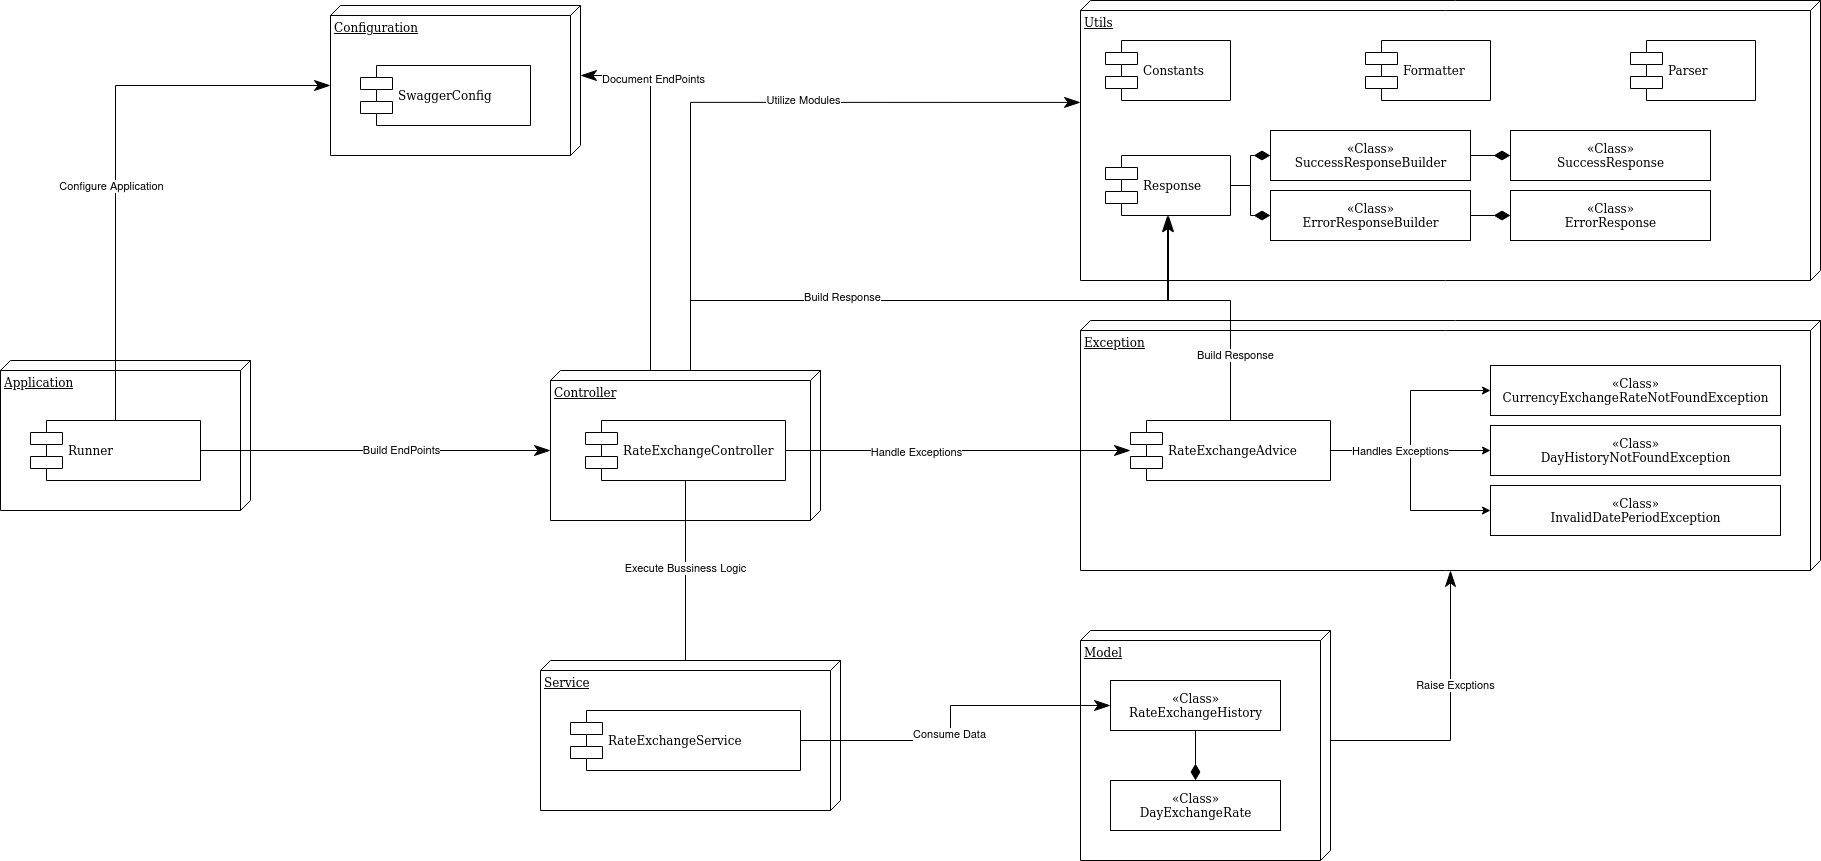

The diagram above was exported from draw.io. Its source (the exported page's mxGraphModel, read from the mxfile embedded in the PNG):
<mxGraphModel dx="2031" dy="2021" grid="1" gridSize="10" guides="1" tooltips="1" connect="1" arrows="1" fold="1" page="1" pageScale="1" pageWidth="1100" pageHeight="850" background="none" math="0" shadow="0">
  <root>
    <mxCell id="0" />
    <mxCell id="1" parent="0" />
    <mxCell id="fydae-5LYyfgDcX0TLLE-1" value="Configuration" style="verticalAlign=top;align=left;spacingTop=8;spacingLeft=2;spacingRight=12;shape=cube;size=10;direction=south;fontStyle=4;html=1;rounded=0;shadow=0;comic=0;labelBackgroundColor=none;strokeWidth=1;fontFamily=Verdana;fontSize=12" vertex="1" parent="1">
      <mxGeometry x="350" y="-815" width="250" height="150" as="geometry" />
    </mxCell>
    <mxCell id="fydae-5LYyfgDcX0TLLE-2" value="SwaggerConfig" style="shape=component;align=left;spacingLeft=36;rounded=0;shadow=0;comic=0;labelBackgroundColor=none;strokeWidth=1;fontFamily=Verdana;fontSize=12;html=1;" vertex="1" parent="1">
      <mxGeometry x="380" y="-755" width="170" height="60" as="geometry" />
    </mxCell>
    <mxCell id="fydae-5LYyfgDcX0TLLE-55" style="edgeStyle=orthogonalEdgeStyle;rounded=0;orthogonalLoop=1;jettySize=auto;html=1;exitX=0;exitY=0;exitDx=0;exitDy=130;exitPerimeter=0;entryX=0.364;entryY=1;entryDx=0;entryDy=0;entryPerimeter=0;endArrow=classicThin;endFill=1;startSize=6;endSize=14;targetPerimeterSpacing=0;" edge="1" parent="1" source="fydae-5LYyfgDcX0TLLE-3" target="fydae-5LYyfgDcX0TLLE-38">
      <mxGeometry relative="1" as="geometry" />
    </mxCell>
    <mxCell id="fydae-5LYyfgDcX0TLLE-56" value="Utilize Modules" style="edgeLabel;html=1;align=center;verticalAlign=middle;resizable=0;points=[];" vertex="1" connectable="0" parent="fydae-5LYyfgDcX0TLLE-55">
      <mxGeometry x="0.1559" y="3" relative="1" as="geometry">
        <mxPoint as="offset" />
      </mxGeometry>
    </mxCell>
    <mxCell id="fydae-5LYyfgDcX0TLLE-68" style="edgeStyle=orthogonalEdgeStyle;rounded=0;orthogonalLoop=1;jettySize=auto;html=1;exitX=0;exitY=0;exitDx=0;exitDy=130;exitPerimeter=0;entryX=0;entryY=0;entryDx=70;entryDy=0;entryPerimeter=0;endArrow=classicThin;endFill=1;startSize=6;endSize=14;targetPerimeterSpacing=0;" edge="1" parent="1" source="fydae-5LYyfgDcX0TLLE-3" target="fydae-5LYyfgDcX0TLLE-1">
      <mxGeometry relative="1" as="geometry">
        <Array as="points">
          <mxPoint x="670" y="-450" />
          <mxPoint x="670" y="-745" />
        </Array>
      </mxGeometry>
    </mxCell>
    <mxCell id="fydae-5LYyfgDcX0TLLE-69" value="Document EndPoints" style="edgeLabel;html=1;align=center;verticalAlign=middle;resizable=0;points=[];" vertex="1" connectable="0" parent="fydae-5LYyfgDcX0TLLE-68">
      <mxGeometry x="0.6381" y="-2" relative="1" as="geometry">
        <mxPoint as="offset" />
      </mxGeometry>
    </mxCell>
    <mxCell id="fydae-5LYyfgDcX0TLLE-3" value="Controller" style="verticalAlign=top;align=left;spacingTop=8;spacingLeft=2;spacingRight=12;shape=cube;size=10;direction=south;fontStyle=4;html=1;rounded=0;shadow=0;comic=0;labelBackgroundColor=none;strokeWidth=1;fontFamily=Verdana;fontSize=12" vertex="1" parent="1">
      <mxGeometry x="570" y="-450" width="270" height="150" as="geometry" />
    </mxCell>
    <mxCell id="fydae-5LYyfgDcX0TLLE-34" style="edgeStyle=orthogonalEdgeStyle;rounded=0;orthogonalLoop=1;jettySize=auto;html=1;exitX=0.5;exitY=1;exitDx=0;exitDy=0;endArrow=classicThin;endFill=1;startSize=6;endSize=14;targetPerimeterSpacing=0;" edge="1" parent="1" source="fydae-5LYyfgDcX0TLLE-4" target="fydae-5LYyfgDcX0TLLE-31">
      <mxGeometry relative="1" as="geometry" />
    </mxCell>
    <mxCell id="fydae-5LYyfgDcX0TLLE-35" value="Execute Bussiness Logic" style="edgeLabel;html=1;align=center;verticalAlign=middle;resizable=0;points=[];" vertex="1" connectable="0" parent="fydae-5LYyfgDcX0TLLE-34">
      <mxGeometry x="-0.2372" y="-1" relative="1" as="geometry">
        <mxPoint as="offset" />
      </mxGeometry>
    </mxCell>
    <mxCell id="fydae-5LYyfgDcX0TLLE-4" value="RateExchangeController" style="shape=component;align=left;spacingLeft=36;rounded=0;shadow=0;comic=0;labelBackgroundColor=none;strokeWidth=1;fontFamily=Verdana;fontSize=12;html=1;" vertex="1" parent="1">
      <mxGeometry x="605" y="-400" width="200" height="60" as="geometry" />
    </mxCell>
    <mxCell id="fydae-5LYyfgDcX0TLLE-5" value="Exception" style="verticalAlign=top;align=left;spacingTop=8;spacingLeft=2;spacingRight=12;shape=cube;size=10;direction=south;fontStyle=4;html=1;rounded=0;shadow=0;comic=0;labelBackgroundColor=none;strokeWidth=1;fontFamily=Verdana;fontSize=12" vertex="1" parent="1">
      <mxGeometry x="1100" y="-500" width="740" height="250" as="geometry" />
    </mxCell>
    <mxCell id="fydae-5LYyfgDcX0TLLE-9" value="RateExchangeAdvice" style="shape=component;align=left;spacingLeft=36;rounded=0;shadow=0;comic=0;labelBackgroundColor=none;strokeWidth=1;fontFamily=Verdana;fontSize=12;html=1;" vertex="1" parent="1">
      <mxGeometry x="1150" y="-400" width="200" height="60" as="geometry" />
    </mxCell>
    <mxCell id="fydae-5LYyfgDcX0TLLE-10" value="«Class»&lt;br&gt;CurrencyExchangeRateNotFoundException" style="html=1;rounded=0;shadow=0;comic=0;labelBackgroundColor=none;strokeWidth=1;fontFamily=Verdana;fontSize=12;align=center;" vertex="1" parent="1">
      <mxGeometry x="1510" y="-455" width="290" height="50" as="geometry" />
    </mxCell>
    <mxCell id="fydae-5LYyfgDcX0TLLE-11" value="«Class»&lt;br&gt;DayHistoryNotFoundException" style="html=1;rounded=0;shadow=0;comic=0;labelBackgroundColor=none;strokeWidth=1;fontFamily=Verdana;fontSize=12;align=center;" vertex="1" parent="1">
      <mxGeometry x="1510" y="-395" width="290" height="50" as="geometry" />
    </mxCell>
    <mxCell id="fydae-5LYyfgDcX0TLLE-12" value="«Class»&lt;br&gt;InvalidDatePeriodException" style="html=1;rounded=0;shadow=0;comic=0;labelBackgroundColor=none;strokeWidth=1;fontFamily=Verdana;fontSize=12;align=center;" vertex="1" parent="1">
      <mxGeometry x="1510" y="-335" width="290" height="50" as="geometry" />
    </mxCell>
    <mxCell id="fydae-5LYyfgDcX0TLLE-13" value="" style="endArrow=classic;html=1;rounded=0;exitX=1;exitY=0.5;exitDx=0;exitDy=0;entryX=0;entryY=0.5;entryDx=0;entryDy=0;edgeStyle=orthogonalEdgeStyle;" edge="1" parent="1" source="fydae-5LYyfgDcX0TLLE-9" target="fydae-5LYyfgDcX0TLLE-10">
      <mxGeometry width="50" height="50" relative="1" as="geometry">
        <mxPoint x="1330" y="-5" as="sourcePoint" />
        <mxPoint x="1380" y="-55" as="targetPoint" />
      </mxGeometry>
    </mxCell>
    <mxCell id="fydae-5LYyfgDcX0TLLE-14" value="" style="endArrow=classic;html=1;rounded=0;edgeStyle=orthogonalEdgeStyle;" edge="1" parent="1" source="fydae-5LYyfgDcX0TLLE-9" target="fydae-5LYyfgDcX0TLLE-11">
      <mxGeometry width="50" height="50" relative="1" as="geometry">
        <mxPoint x="1360" y="-360" as="sourcePoint" />
        <mxPoint x="1520" y="-420" as="targetPoint" />
      </mxGeometry>
    </mxCell>
    <mxCell id="fydae-5LYyfgDcX0TLLE-15" value="" style="endArrow=classic;html=1;rounded=0;edgeStyle=orthogonalEdgeStyle;entryX=0;entryY=0.5;entryDx=0;entryDy=0;" edge="1" parent="1" source="fydae-5LYyfgDcX0TLLE-9" target="fydae-5LYyfgDcX0TLLE-12">
      <mxGeometry width="50" height="50" relative="1" as="geometry">
        <mxPoint x="1360" y="-360" as="sourcePoint" />
        <mxPoint x="1520" y="-360" as="targetPoint" />
      </mxGeometry>
    </mxCell>
    <mxCell id="fydae-5LYyfgDcX0TLLE-22" value="Handles Exceptions" style="edgeLabel;html=1;align=center;verticalAlign=middle;resizable=0;points=[];" vertex="1" connectable="0" parent="fydae-5LYyfgDcX0TLLE-15">
      <mxGeometry x="-0.5273" y="1" relative="1" as="geometry">
        <mxPoint x="18" y="1" as="offset" />
      </mxGeometry>
    </mxCell>
    <mxCell id="fydae-5LYyfgDcX0TLLE-36" style="edgeStyle=orthogonalEdgeStyle;rounded=0;orthogonalLoop=1;jettySize=auto;html=1;exitX=0;exitY=0;exitDx=110;exitDy=0;exitPerimeter=0;endArrow=classicThin;endFill=1;startSize=6;endSize=14;targetPerimeterSpacing=0;" edge="1" parent="1" source="fydae-5LYyfgDcX0TLLE-23" target="fydae-5LYyfgDcX0TLLE-5">
      <mxGeometry relative="1" as="geometry" />
    </mxCell>
    <mxCell id="fydae-5LYyfgDcX0TLLE-37" value="Raise Excptions" style="edgeLabel;html=1;align=center;verticalAlign=middle;resizable=0;points=[];" vertex="1" connectable="0" parent="fydae-5LYyfgDcX0TLLE-36">
      <mxGeometry x="0.2082" y="-4" relative="1" as="geometry">
        <mxPoint as="offset" />
      </mxGeometry>
    </mxCell>
    <mxCell id="fydae-5LYyfgDcX0TLLE-23" value="Model" style="verticalAlign=top;align=left;spacingTop=8;spacingLeft=2;spacingRight=12;shape=cube;size=10;direction=south;fontStyle=4;html=1;rounded=0;shadow=0;comic=0;labelBackgroundColor=none;strokeWidth=1;fontFamily=Verdana;fontSize=12" vertex="1" parent="1">
      <mxGeometry x="1100" y="-190" width="250" height="230" as="geometry" />
    </mxCell>
    <mxCell id="fydae-5LYyfgDcX0TLLE-26" value="" style="edgeStyle=orthogonalEdgeStyle;rounded=0;orthogonalLoop=1;jettySize=auto;html=1;endArrow=diamondThin;endFill=1;endSize=14;targetPerimeterSpacing=0;startSize=6;" edge="1" parent="1" source="fydae-5LYyfgDcX0TLLE-24" target="fydae-5LYyfgDcX0TLLE-25">
      <mxGeometry relative="1" as="geometry" />
    </mxCell>
    <mxCell id="fydae-5LYyfgDcX0TLLE-24" value="«Class»&lt;br&gt;RateExchangeHistory" style="html=1;rounded=0;shadow=0;comic=0;labelBackgroundColor=none;strokeWidth=1;fontFamily=Verdana;fontSize=12;align=center;" vertex="1" parent="1">
      <mxGeometry x="1130" y="-140" width="170" height="50" as="geometry" />
    </mxCell>
    <mxCell id="fydae-5LYyfgDcX0TLLE-25" value="«Class»&lt;br&gt;DayExchangeRate" style="html=1;rounded=0;shadow=0;comic=0;labelBackgroundColor=none;strokeWidth=1;fontFamily=Verdana;fontSize=12;align=center;" vertex="1" parent="1">
      <mxGeometry x="1130" y="-40" width="170" height="50" as="geometry" />
    </mxCell>
    <mxCell id="fydae-5LYyfgDcX0TLLE-28" style="edgeStyle=orthogonalEdgeStyle;rounded=0;orthogonalLoop=1;jettySize=auto;html=1;exitX=1;exitY=0.5;exitDx=0;exitDy=0;endArrow=classicThin;endFill=1;startSize=6;endSize=14;targetPerimeterSpacing=0;" edge="1" parent="1" source="fydae-5LYyfgDcX0TLLE-4" target="fydae-5LYyfgDcX0TLLE-9">
      <mxGeometry relative="1" as="geometry" />
    </mxCell>
    <mxCell id="fydae-5LYyfgDcX0TLLE-29" value="Handle Exceptions" style="edgeLabel;html=1;align=center;verticalAlign=middle;resizable=0;points=[];" vertex="1" connectable="0" parent="fydae-5LYyfgDcX0TLLE-28">
      <mxGeometry x="-0.2455" y="-1" relative="1" as="geometry">
        <mxPoint as="offset" />
      </mxGeometry>
    </mxCell>
    <mxCell id="fydae-5LYyfgDcX0TLLE-30" value="Service" style="verticalAlign=top;align=left;spacingTop=8;spacingLeft=2;spacingRight=12;shape=cube;size=10;direction=south;fontStyle=4;html=1;rounded=0;shadow=0;comic=0;labelBackgroundColor=none;strokeWidth=1;fontFamily=Verdana;fontSize=12" vertex="1" parent="1">
      <mxGeometry x="560" y="-160" width="300" height="150" as="geometry" />
    </mxCell>
    <mxCell id="fydae-5LYyfgDcX0TLLE-32" style="edgeStyle=orthogonalEdgeStyle;rounded=0;orthogonalLoop=1;jettySize=auto;html=1;exitX=1;exitY=0.5;exitDx=0;exitDy=0;endArrow=classicThin;endFill=1;startSize=6;endSize=14;targetPerimeterSpacing=0;" edge="1" parent="1" source="fydae-5LYyfgDcX0TLLE-31" target="fydae-5LYyfgDcX0TLLE-24">
      <mxGeometry relative="1" as="geometry" />
    </mxCell>
    <mxCell id="fydae-5LYyfgDcX0TLLE-33" value="Consume Data" style="edgeLabel;html=1;align=center;verticalAlign=middle;resizable=0;points=[];" vertex="1" connectable="0" parent="fydae-5LYyfgDcX0TLLE-32">
      <mxGeometry x="-0.0899" y="2" relative="1" as="geometry">
        <mxPoint as="offset" />
      </mxGeometry>
    </mxCell>
    <mxCell id="fydae-5LYyfgDcX0TLLE-31" value="RateExchangeService" style="shape=component;align=left;spacingLeft=36;rounded=0;shadow=0;comic=0;labelBackgroundColor=none;strokeWidth=1;fontFamily=Verdana;fontSize=12;html=1;" vertex="1" parent="1">
      <mxGeometry x="590" y="-110" width="230" height="60" as="geometry" />
    </mxCell>
    <mxCell id="fydae-5LYyfgDcX0TLLE-38" value="Utils" style="verticalAlign=top;align=left;spacingTop=8;spacingLeft=2;spacingRight=12;shape=cube;size=10;direction=south;fontStyle=4;html=1;rounded=0;shadow=0;comic=0;labelBackgroundColor=none;strokeWidth=1;fontFamily=Verdana;fontSize=12" vertex="1" parent="1">
      <mxGeometry x="1100" y="-820" width="740" height="280" as="geometry" />
    </mxCell>
    <mxCell id="fydae-5LYyfgDcX0TLLE-39" value="&lt;div&gt;Constants&lt;/div&gt;" style="shape=component;align=left;spacingLeft=36;rounded=0;shadow=0;comic=0;labelBackgroundColor=none;strokeWidth=1;fontFamily=Verdana;fontSize=12;html=1;" vertex="1" parent="1">
      <mxGeometry x="1125" y="-780" width="125" height="60" as="geometry" />
    </mxCell>
    <mxCell id="fydae-5LYyfgDcX0TLLE-40" value="Formatter" style="shape=component;align=left;spacingLeft=36;rounded=0;shadow=0;comic=0;labelBackgroundColor=none;strokeWidth=1;fontFamily=Verdana;fontSize=12;html=1;" vertex="1" parent="1">
      <mxGeometry x="1385" y="-780" width="125" height="60" as="geometry" />
    </mxCell>
    <mxCell id="fydae-5LYyfgDcX0TLLE-41" value="Parser" style="shape=component;align=left;spacingLeft=36;rounded=0;shadow=0;comic=0;labelBackgroundColor=none;strokeWidth=1;fontFamily=Verdana;fontSize=12;html=1;" vertex="1" parent="1">
      <mxGeometry x="1650" y="-780" width="125" height="60" as="geometry" />
    </mxCell>
    <mxCell id="fydae-5LYyfgDcX0TLLE-53" style="edgeStyle=orthogonalEdgeStyle;rounded=0;orthogonalLoop=1;jettySize=auto;html=1;exitX=1;exitY=0.5;exitDx=0;exitDy=0;endArrow=diamondThin;endFill=1;startSize=6;endSize=14;targetPerimeterSpacing=0;" edge="1" parent="1" source="fydae-5LYyfgDcX0TLLE-42" target="fydae-5LYyfgDcX0TLLE-43">
      <mxGeometry relative="1" as="geometry" />
    </mxCell>
    <mxCell id="fydae-5LYyfgDcX0TLLE-54" style="edgeStyle=orthogonalEdgeStyle;rounded=0;orthogonalLoop=1;jettySize=auto;html=1;exitX=1;exitY=0.5;exitDx=0;exitDy=0;endArrow=diamondThin;endFill=1;startSize=6;endSize=14;targetPerimeterSpacing=0;" edge="1" parent="1" source="fydae-5LYyfgDcX0TLLE-42" target="fydae-5LYyfgDcX0TLLE-44">
      <mxGeometry relative="1" as="geometry" />
    </mxCell>
    <mxCell id="fydae-5LYyfgDcX0TLLE-42" value="Response" style="shape=component;align=left;spacingLeft=36;rounded=0;shadow=0;comic=0;labelBackgroundColor=none;strokeWidth=1;fontFamily=Verdana;fontSize=12;html=1;" vertex="1" parent="1">
      <mxGeometry x="1125" y="-665" width="125" height="60" as="geometry" />
    </mxCell>
    <mxCell id="fydae-5LYyfgDcX0TLLE-51" style="edgeStyle=orthogonalEdgeStyle;rounded=0;orthogonalLoop=1;jettySize=auto;html=1;exitX=1;exitY=0.5;exitDx=0;exitDy=0;endArrow=diamondThin;endFill=1;startSize=6;endSize=14;targetPerimeterSpacing=0;" edge="1" parent="1" source="fydae-5LYyfgDcX0TLLE-43" target="fydae-5LYyfgDcX0TLLE-48">
      <mxGeometry relative="1" as="geometry" />
    </mxCell>
    <mxCell id="fydae-5LYyfgDcX0TLLE-43" value="«Class»&lt;br&gt;SuccessResponseBuilder" style="html=1;rounded=0;shadow=0;comic=0;labelBackgroundColor=none;strokeWidth=1;fontFamily=Verdana;fontSize=12;align=center;" vertex="1" parent="1">
      <mxGeometry x="1290" y="-690" width="200" height="50" as="geometry" />
    </mxCell>
    <mxCell id="fydae-5LYyfgDcX0TLLE-52" style="edgeStyle=orthogonalEdgeStyle;rounded=0;orthogonalLoop=1;jettySize=auto;html=1;exitX=1;exitY=0.5;exitDx=0;exitDy=0;endArrow=diamondThin;endFill=1;startSize=6;endSize=14;targetPerimeterSpacing=0;" edge="1" parent="1" source="fydae-5LYyfgDcX0TLLE-44" target="fydae-5LYyfgDcX0TLLE-49">
      <mxGeometry relative="1" as="geometry" />
    </mxCell>
    <mxCell id="fydae-5LYyfgDcX0TLLE-44" value="«Class»&lt;br&gt;ErrorResponseBuilder" style="html=1;rounded=0;shadow=0;comic=0;labelBackgroundColor=none;strokeWidth=1;fontFamily=Verdana;fontSize=12;align=center;" vertex="1" parent="1">
      <mxGeometry x="1290" y="-630" width="200" height="50" as="geometry" />
    </mxCell>
    <mxCell id="fydae-5LYyfgDcX0TLLE-48" value="«Class»&lt;br&gt;SuccessResponse" style="html=1;rounded=0;shadow=0;comic=0;labelBackgroundColor=none;strokeWidth=1;fontFamily=Verdana;fontSize=12;align=center;" vertex="1" parent="1">
      <mxGeometry x="1530" y="-690" width="200" height="50" as="geometry" />
    </mxCell>
    <mxCell id="fydae-5LYyfgDcX0TLLE-49" value="«Class»&lt;br&gt;ErrorResponse" style="html=1;rounded=0;shadow=0;comic=0;labelBackgroundColor=none;strokeWidth=1;fontFamily=Verdana;fontSize=12;align=center;" vertex="1" parent="1">
      <mxGeometry x="1530" y="-630" width="200" height="50" as="geometry" />
    </mxCell>
    <mxCell id="fydae-5LYyfgDcX0TLLE-57" style="edgeStyle=orthogonalEdgeStyle;rounded=0;orthogonalLoop=1;jettySize=auto;html=1;exitX=0;exitY=0;exitDx=0;exitDy=130;exitPerimeter=0;endArrow=classicThin;endFill=1;startSize=6;endSize=14;targetPerimeterSpacing=0;" edge="1" parent="1" source="fydae-5LYyfgDcX0TLLE-3" target="fydae-5LYyfgDcX0TLLE-42">
      <mxGeometry relative="1" as="geometry">
        <Array as="points">
          <mxPoint x="710" y="-520" />
          <mxPoint x="1188" y="-520" />
        </Array>
      </mxGeometry>
    </mxCell>
    <mxCell id="fydae-5LYyfgDcX0TLLE-58" value="Build Response" style="edgeLabel;html=1;align=center;verticalAlign=middle;resizable=0;points=[];" vertex="1" connectable="0" parent="fydae-5LYyfgDcX0TLLE-57">
      <mxGeometry x="-0.3003" y="4" relative="1" as="geometry">
        <mxPoint as="offset" />
      </mxGeometry>
    </mxCell>
    <mxCell id="fydae-5LYyfgDcX0TLLE-59" style="edgeStyle=orthogonalEdgeStyle;rounded=0;orthogonalLoop=1;jettySize=auto;html=1;exitX=0.5;exitY=0;exitDx=0;exitDy=0;endArrow=classicThin;endFill=1;startSize=6;endSize=14;targetPerimeterSpacing=0;" edge="1" parent="1" source="fydae-5LYyfgDcX0TLLE-9" target="fydae-5LYyfgDcX0TLLE-42">
      <mxGeometry relative="1" as="geometry">
        <Array as="points">
          <mxPoint x="1250" y="-520" />
          <mxPoint x="1187" y="-520" />
        </Array>
      </mxGeometry>
    </mxCell>
    <mxCell id="fydae-5LYyfgDcX0TLLE-60" value="Build Response" style="edgeLabel;html=1;align=center;verticalAlign=middle;resizable=0;points=[];" vertex="1" connectable="0" parent="fydae-5LYyfgDcX0TLLE-59">
      <mxGeometry x="-0.514" y="-4" relative="1" as="geometry">
        <mxPoint as="offset" />
      </mxGeometry>
    </mxCell>
    <mxCell id="fydae-5LYyfgDcX0TLLE-61" value="Application" style="verticalAlign=top;align=left;spacingTop=8;spacingLeft=2;spacingRight=12;shape=cube;size=10;direction=south;fontStyle=4;html=1;rounded=0;shadow=0;comic=0;labelBackgroundColor=none;strokeWidth=1;fontFamily=Verdana;fontSize=12" vertex="1" parent="1">
      <mxGeometry x="20" y="-460" width="250" height="150" as="geometry" />
    </mxCell>
    <mxCell id="fydae-5LYyfgDcX0TLLE-63" style="edgeStyle=orthogonalEdgeStyle;rounded=0;orthogonalLoop=1;jettySize=auto;html=1;exitX=1;exitY=0.5;exitDx=0;exitDy=0;entryX=0;entryY=0;entryDx=80;entryDy=270;entryPerimeter=0;endArrow=classicThin;endFill=1;startSize=6;endSize=14;targetPerimeterSpacing=0;" edge="1" parent="1" source="fydae-5LYyfgDcX0TLLE-62" target="fydae-5LYyfgDcX0TLLE-3">
      <mxGeometry relative="1" as="geometry" />
    </mxCell>
    <mxCell id="fydae-5LYyfgDcX0TLLE-64" value="Build EndPoints" style="edgeLabel;html=1;align=center;verticalAlign=middle;resizable=0;points=[];" vertex="1" connectable="0" parent="fydae-5LYyfgDcX0TLLE-63">
      <mxGeometry x="0.1453" y="1" relative="1" as="geometry">
        <mxPoint as="offset" />
      </mxGeometry>
    </mxCell>
    <mxCell id="fydae-5LYyfgDcX0TLLE-66" style="edgeStyle=orthogonalEdgeStyle;rounded=0;orthogonalLoop=1;jettySize=auto;html=1;exitX=0.5;exitY=0;exitDx=0;exitDy=0;entryX=0;entryY=0;entryDx=80;entryDy=250.00000000000003;entryPerimeter=0;endArrow=classicThin;endFill=1;startSize=6;endSize=14;targetPerimeterSpacing=0;" edge="1" parent="1" source="fydae-5LYyfgDcX0TLLE-62" target="fydae-5LYyfgDcX0TLLE-1">
      <mxGeometry relative="1" as="geometry" />
    </mxCell>
    <mxCell id="fydae-5LYyfgDcX0TLLE-67" value="Configure Application" style="edgeLabel;html=1;align=center;verticalAlign=middle;resizable=0;points=[];" vertex="1" connectable="0" parent="fydae-5LYyfgDcX0TLLE-66">
      <mxGeometry x="-0.1496" y="5" relative="1" as="geometry">
        <mxPoint as="offset" />
      </mxGeometry>
    </mxCell>
    <mxCell id="fydae-5LYyfgDcX0TLLE-62" value="Runner" style="shape=component;align=left;spacingLeft=36;rounded=0;shadow=0;comic=0;labelBackgroundColor=none;strokeWidth=1;fontFamily=Verdana;fontSize=12;html=1;" vertex="1" parent="1">
      <mxGeometry x="50" y="-400" width="170" height="60" as="geometry" />
    </mxCell>
  </root>
</mxGraphModel>